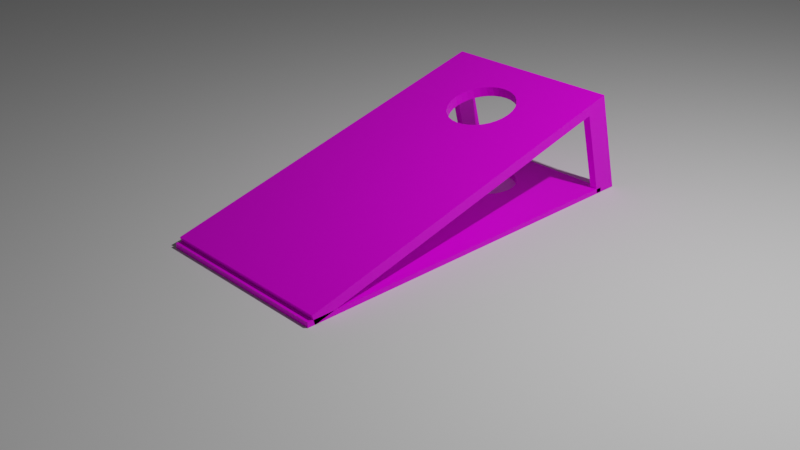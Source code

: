 # Source: cornhole.blend  (saved by Blender 3.2.14; exported with 4.5.12 LTS)
import bpy
from mathutils import Matrix  # noqa: F401  (used for matrix-valued properties, if any)

bpy.ops.wm.read_factory_settings(use_empty=True)
scene = bpy.context.scene
scene.name = 'Scene'

# ---- collections
col_collection = bpy.data.collections.new('Collection'); scene.collection.children.link(col_collection)
col_cornhole = bpy.data.collections.new('Cornhole'); scene.collection.children.link(col_cornhole)
col_backup = bpy.data.collections.new('Backup'); scene.collection.children.link(col_backup)

# ---- images (referenced by path relative to the original .blend; pixels are not part of the script)
import os
ASSET_DIR = os.environ.get("B2B_ASSET_DIR", "")  # directory of the original .blend (textures are referenced by path, not embedded)
HERE = os.path.dirname(os.path.abspath(__file__))  # packed textures are extracted next to this script under _unpacked/

def load_image(name, relpath, width, height, colorspace="sRGB"):
    """Load a texture the original file referenced (path relative to the .blend, or extracted next to this script)."""
    p = next((c for c in (os.path.join(HERE, relpath), os.path.join(ASSET_DIR, relpath)) if relpath and os.path.exists(c)), "")
    if p:
        img = bpy.data.images.load(p, check_existing=True)
        img.name = name
    else:  # same state as the original file: an image datablock whose file is absent (Cycles renders it pink)
        img = bpy.data.images.new(name, width, height)
        img.source = "FILE"
        img.filepath = "//" + (relpath or name)
    img.colorspace_settings.name = colorspace
    return img
img_justin_cornhole_png = load_image('justin-cornhole.png', 'justin-cornhole.png', 1024, 1024, 'sRGB')

# ---- materials (node trees are filled in below, after node groups)
mat_material = bpy.data.materials.new('Material')
mat_material.alpha_threshold = 0.0
mat_material.line_color = (0.0, 0.0, 0.0, 1.0)

# ---- material node trees
mat_material.use_nodes = True; mat_material.node_tree.nodes.clear()
_N = mat_material.node_tree.nodes; _L = mat_material.node_tree.links
n0 = _N.new('ShaderNodeOutputMaterial'); n0.name = 'Material Output'; n0.location = (300, 300)
n1 = _N.new('ShaderNodeBsdfPrincipled'); n1.name = 'Principled BSDF'; n1.location = (10, 300)
n1.distribution = 'GGX'
n1.subsurface_method = 'RANDOM_WALK_SKIN'
n1.inputs[2].default_value = 0.4
n1.inputs[3].default_value = 1.45
n1.inputs[13].default_value = 0.1455
n1.inputs[27].default_value = (0.0, 0.0, 0.0, 1.0)
n1.inputs[28].default_value = 1.0
n2 = _N.new('ShaderNodeMapping'); n2.name = 'Mapping'; n2.location = (-613, 117)
n2.width = 240
n3 = _N.new('ShaderNodeTexCoord'); n3.name = 'Texture Coordinate'; n3.location = (-813, 100)
n4 = _N.new('ShaderNodeTexImage'); n4.name = 'Image Texture'; n4.location = (-313, 88)
n4.image = img_justin_cornhole_png
_L.new(n1.outputs[0], n0.inputs[0])
_L.new(n4.outputs[0], n1.inputs[0])
_L.new(n2.outputs[0], n4.inputs[0])
_L.new(n3.outputs[2], n2.inputs[0])
n0.is_active_output = True

# ---- world
world_world = bpy.data.worlds.new('World'); scene.world = world_world
world_world.use_nodes = True; world_world.node_tree.nodes.clear()
_N = world_world.node_tree.nodes; _L = world_world.node_tree.links
n0 = _N.new('ShaderNodeOutputWorld'); n0.name = 'World Output'; n0.location = (300, 300)
n1 = _N.new('ShaderNodeBackground'); n1.name = 'Background'; n1.location = (10, 300)
n1.inputs[0].default_value = (0.05088, 0.05088, 0.05088, 1.0)
_L.new(n1.outputs[0], n0.inputs[0])
n0.is_active_output = True
world_world.color = (0.05088, 0.05088, 0.05088)
world_world.use_sun_shadow = False
world_world.sun_shadow_jitter_overblur = 0.0

# ---- cameras
cam_camera = bpy.data.cameras.new('Camera')
cam_camera.clip_end = 100.0
cam_camera.ortho_scale = 7.314

# ---- lights
light_light = bpy.data.lights.new('Light', 'POINT')
light_light.transmission_factor = 0.0
light_light.energy = 1000.0
light_light.shadow_soft_size = 0.1
light_light.shadow_maximum_resolution = 0.006
light_light.use_absolute_resolution = True

# ---- meshes
me_plane = bpy.data.meshes.new('Plane')
me_plane.from_pydata([(-1.0, -1.0, 0.0), (1.0, -1.0, 0.0), (-1.0, 1.0, 0.0), (1.0, 1.0, 0.0)], [], [(0, 1, 3, 2)])
_uv = me_plane.uv_layers.new(name='UVMap')
_uv.uv.foreach_set('vector', [0.0, 0.0, 1.0, 0.0, 1.0, 1.0, 0.0, 1.0])
me_plane.update()
me_cube = bpy.data.meshes.new('Cube')
me_cube.from_pydata([(1.0, 2.0, 0.05498), (1.0, 2.0, -0.05498), (1.0, -2.0, 0.05498), (1.0, -2.0, -0.05498), (-1.0, 2.0, 0.05498), (-1.0, 2.0, -0.05498), (-1.0, -2.0, 0.05498), (-1.0, -2.0, -0.05498), (-1.0, 1.741, -0.05498), (1.0, 1.741, 0.05498), (-1.0, 1.741, 0.05498), (1.0, 1.741, -0.05498), (0.9174, 2.0, -0.05498), (-0.9174, 2.0, -0.05498), (0.9174, -2.0, 0.05498), (-0.9174, -2.0, 0.05498), (-0.9174, -2.0, -0.05498), (0.9174, -2.0, -0.05498), (-0.9174, 2.0, 0.05498), (0.9174, 2.0, 0.05498), (0.9174, 1.741, -0.05498), (-0.9174, 1.741, -0.05498), (-0.9174, 1.741, 0.05498), (0.9174, 1.741, 0.05498), (-0.9174, 2.0, -1.091), (-1.0, 2.0, -1.091), (1.0, 1.741, -1.018), (1.0, 2.0, -1.091), (-1.0, 1.741, -1.018), (-0.9174, 1.741, -1.018), (0.9174, 2.0, -1.091), (0.9174, 1.741, -1.018), (-0.3685, 1.229, -0.05498), (-0.3614, 1.157, -0.05498), (-0.3614, 1.301, -0.05498), (-0.3064, 1.024, -0.05498), (-0.3064, 1.434, -0.05498), (-0.3404, 1.088, -0.05498), (-0.3404, 1.37, -0.05498), (-0.2047, 0.9225, -0.05498), (-0.2047, 1.535, -0.05498), (-0.07188, 0.8674, -0.05498), (-0.07188, 1.59, -0.05498), (-0.141, 0.8884, -0.05498), (-0.141, 1.569, -0.05498), (-0.2605, 0.9683, -0.05498), (-0.2605, 1.489, -0.05498), (0.07188, 0.8674, -0.05498), (0.07188, 1.59, -0.05498), (0.2047, 0.9225, -0.05498), (0.2047, 1.535, -0.05498), (0.141, 0.8884, -0.05498), (0.141, 1.569, -0.05498), (0.3064, 1.024, -0.05498), (0.3064, 1.434, -0.05498), (0.3209, 1.406, -0.05498), (0.3685, 1.229, -0.05498), (0.3614, 1.157, -0.05498), (0.3614, 1.301, -0.05498), (0.3404, 1.088, -0.05498), (0.3404, 1.37, -0.05498), (0.2605, 0.9683, -0.05498), (0.2605, 1.489, -0.05498), (1.395e-08, 1.597, -0.05498), (-1.827e-08, 0.8604, -0.05498), (-0.3685, 1.229, 0.05498), (-0.3614, 1.157, 0.05498), (-0.3614, 1.301, 0.05498), (-0.3064, 1.024, 0.05498), (-0.3404, 1.37, 0.05498), (-0.3209, 1.406, 0.05498), (-0.3404, 1.088, 0.05498), (-0.3064, 1.434, 0.05498), (-0.2047, 0.9225, 0.05498), (-0.2605, 1.489, 0.05498), (-0.07188, 1.59, 0.05498), (-0.07188, 0.8674, 0.05498), (-0.141, 1.569, 0.05498), (-0.141, 0.8884, 0.05498), (-0.2047, 1.535, 0.05498), (-0.2605, 0.9683, 0.05498), (0.07188, 0.8674, 0.05498), (0.07188, 1.59, 0.05498), (0.2047, 0.9225, 0.05498), (0.2047, 1.535, 0.05498), (0.141, 0.8884, 0.05498), (0.141, 1.569, 0.05498), (0.3064, 1.024, 0.05498), (0.3064, 1.434, 0.05498), (0.3685, 1.229, 0.05498), (0.3614, 1.301, 0.05498), (0.3404, 1.088, 0.05498), (0.3614, 1.157, 0.05498), (0.3404, 1.37, 0.05498), (0.2605, 1.489, 0.05498), (0.2605, 0.9683, 0.05498), (1.395e-08, 1.597, 0.05498), (-1.827e-08, 0.8604, 0.05498)], [], [(22, 10, 6, 15), (16, 15, 6, 7), (8, 10, 4, 5), (20, 11, 3, 17), (11, 9, 2, 3), (12, 19, 0, 1), (1, 0, 9, 11), (5, 13, 24, 25), (7, 6, 10, 8), (18, 4, 10, 22), (0, 19, 23, 9), (19, 18, 22, 23), (13, 21, 29, 24), (13, 12, 20, 21), (5, 4, 18, 13), (13, 18, 19, 12), (8, 21, 16, 7), (36, 21, 20, 55, 54, 62, 50, 52, 48, 63, 42, 44, 40, 46), (55, 20, 17, 16, 21, 36, 38, 34, 32, 33, 37, 35, 45, 39, 43, 41, 64, 47, 51, 49, 61, 53, 59, 57, 56, 58, 60), (3, 2, 14, 17), (17, 14, 15, 16), (9, 23, 14, 2), (69, 70, 22, 15, 14, 23, 88, 93, 90, 89, 92, 91, 87, 95, 83, 85, 81, 97, 76, 78, 73, 80, 68, 71, 66, 65, 67), (88, 23, 22, 70, 72, 74, 79, 77, 75, 96, 82, 86, 84, 94), (30, 27, 26, 31), (25, 24, 29, 28), (8, 5, 25, 28), (11, 20, 31, 26), (21, 8, 28, 29), (20, 12, 30, 31), (1, 11, 26, 27), (12, 1, 27, 30), (96, 63, 48, 82), (82, 48, 52, 86), (86, 52, 50, 84), (84, 50, 62, 94), (62, 54, 88, 94), (54, 55, 60, 93, 88), (60, 58, 90, 93), (58, 56, 89, 90), (56, 57, 92, 89), (57, 59, 91, 92), (59, 53, 87, 91), (53, 61, 95, 87), (61, 49, 83, 95), (49, 51, 85, 83), (51, 47, 81, 85), (47, 64, 97, 81), (64, 41, 76, 97), (41, 43, 78, 76), (43, 39, 73, 78), (39, 45, 80, 73), (80, 45, 35, 68), (68, 35, 37, 71), (71, 37, 33, 66), (66, 33, 32, 65), (65, 32, 34, 67), (67, 34, 38, 69), (69, 38, 36, 72, 70), (72, 36, 46, 74), (74, 46, 40, 79), (79, 40, 44, 77), (77, 44, 42, 75), (75, 42, 63, 96)])
_uv = me_cube.uv_layers.new(name='UVMap')
_uv.uv.foreach_set('vector', [0.6805, 0.2038, 0.699, 0.2038, 0.699, 0.9338, 0.6805, 0.9338, 0.6805, 0.9338, 0.6805, 0.9338, 0.699, 0.9338, 0.699, 0.9338, 0.699, 0.2038, 0.699, 0.2038, 0.699, 0.1532, 0.699, 0.1532, 0.2683, 0.2038, 0.2497, 0.2038, 0.2497, 0.9338, 0.2683, 0.9338, 0.2497, 0.2038, 0.2497, 0.2038, 0.2497, 0.9338, 0.2497, 0.9338, 0.2683, 0.1532, 0.2683, 0.1532, 0.2497, 0.1532, 0.2497, 0.1532, 0.2497, 0.1532, 0.2497, 0.1532, 0.2497, 0.2038, 0.2497, 0.2038, 0.699, 0.1532, 0.6805, 0.1532, 0.6805, 0.1532, 0.699, 0.1532, 0.699, 0.9338, 0.699, 0.9338, 0.699, 0.2038, 0.699, 0.2038, 0.6805, 0.1532, 0.699, 0.1532, 0.699, 0.2038, 0.6805, 0.2038, 0.2497, 0.1532, 0.2683, 0.1532, 0.2683, 0.2038, 0.2497, 0.2038, 0.2683, 0.1532, 0.6805, 0.1532, 0.6805, 0.2038, 0.2683, 0.2038, 0.6805, 0.1532, 0.6805, 0.2038, 0.6805, 0.2038, 0.6805, 0.1532, 0.6805, 0.1532, 0.2683, 0.1532, 0.2683, 0.2038, 0.6805, 0.2038, 0.699, 0.1532, 0.699, 0.1532, 0.6805, 0.1532, 0.6805, 0.1532, 0.6805, 0.1532, 0.6805, 0.1532, 0.2683, 0.1532, 0.2683, 0.1532, 0.699, 0.2038, 0.6805, 0.2038, 0.6805, 0.9338, 0.699, 0.9338, 0.5432, 0.2637, 0.6805, 0.2038, 0.2683, 0.2038, 0.4023, 0.269, 0.4055, 0.2637, 0.4158, 0.2528, 0.4284, 0.2439, 0.4427, 0.2372, 0.4582, 0.2331, 0.4744, 0.2318, 0.4905, 0.2331, 0.506, 0.2372, 0.5203, 0.2439, 0.5329, 0.2528, 0.4023, 0.269, 0.2683, 0.2038, 0.2683, 0.9338, 0.6805, 0.9338, 0.6805, 0.2038, 0.5432, 0.2637, 0.5508, 0.2762, 0.5555, 0.2896, 0.5571, 0.3037, 0.5555, 0.3177, 0.5508, 0.3312, 0.5432, 0.3436, 0.5329, 0.3545, 0.5203, 0.3635, 0.506, 0.3701, 0.4905, 0.3742, 0.4744, 0.3756, 0.4582, 0.3742, 0.4427, 0.3701, 0.4284, 0.3635, 0.4158, 0.3545, 0.4055, 0.3436, 0.3979, 0.3312, 0.3932, 0.3177, 0.3916, 0.3037, 0.3932, 0.2896, 0.3979, 0.2762, 0.2497, 0.9338, 0.2497, 0.9338, 0.2683, 0.9338, 0.2683, 0.9338, 0.2683, 0.9338, 0.2683, 0.9338, 0.6805, 0.9338, 0.6805, 0.9338, 0.2497, 0.2038, 0.2683, 0.2038, 0.2683, 0.9338, 0.2497, 0.9338, 0.5508, 0.2762, 0.5464, 0.269, 0.6805, 0.2038, 0.6805, 0.9338, 0.2683, 0.9338, 0.2683, 0.2038, 0.4055, 0.2637, 0.3979, 0.2762, 0.3932, 0.2896, 0.3916, 0.3037, 0.3932, 0.3177, 0.3979, 0.3312, 0.4055, 0.3436, 0.4158, 0.3545, 0.4284, 0.3635, 0.4427, 0.3701, 0.4582, 0.3742, 0.4744, 0.3756, 0.4905, 0.3742, 0.506, 0.3701, 0.5203, 0.3635, 0.5329, 0.3545, 0.5432, 0.3436, 0.5508, 0.3312, 0.5555, 0.3177, 0.5571, 0.3037, 0.5555, 0.2896, 0.4055, 0.2637, 0.2683, 0.2038, 0.6805, 0.2038, 0.5464, 0.269, 0.5432, 0.2637, 0.5329, 0.2528, 0.5203, 0.2439, 0.506, 0.2372, 0.4905, 0.2331, 0.4744, 0.2318, 0.4582, 0.2331, 0.4427, 0.2372, 0.4284, 0.2439, 0.4158, 0.2528, 0.2683, 0.1532, 0.2497, 0.1532, 0.2497, 0.2038, 0.2683, 0.2038, 0.699, 0.1532, 0.6805, 0.1532, 0.6805, 0.2038, 0.699, 0.2038, 0.699, 0.2038, 0.699, 0.1532, 0.699, 0.1532, 0.699, 0.2038, 0.2497, 0.2038, 0.2683, 0.2038, 0.2683, 0.2038, 0.2497, 0.2038, 0.6805, 0.2038, 0.699, 0.2038, 0.699, 0.2038, 0.6805, 0.2038, 0.2683, 0.2038, 0.2683, 0.1532, 0.2683, 0.1532, 0.2683, 0.2038, 0.2497, 0.1532, 0.2497, 0.2038, 0.2497, 0.2038, 0.2497, 0.1532, 0.2683, 0.1532, 0.2497, 0.1532, 0.2497, 0.1532, 0.2683, 0.1532, 1.0, 0.7873, 1.0, 0.7127, 0.9688, 0.7127, 0.9688, 0.7873, 0.9688, 0.7873, 0.9688, 0.7127, 0.9375, 0.7127, 0.9375, 0.7873, 0.9375, 0.7873, 0.9375, 0.7127, 0.9062, 0.7127, 0.9062, 0.7873, 0.9062, 0.7873, 0.9062, 0.7127, 0.875, 0.7127, 0.875, 0.7873, 0.875, 0.7127, 0.8438, 0.7127, 0.8438, 0.7873, 0.875, 0.7873, 0.8438, 0.7127, 0.8305, 0.7127, 0.8125, 0.7127, 0.8125, 0.7873, 0.8438, 0.7873, 0.8125, 0.7127, 0.7812, 0.7127, 0.7812, 0.7873, 0.8125, 0.7873, 0.7812, 0.7127, 0.75, 0.7127, 0.75, 0.7873, 0.7812, 0.7873, 0.75, 0.7127, 0.7188, 0.7127, 0.7188, 0.7873, 0.75, 0.7873, 0.7188, 0.7127, 0.6875, 0.7127, 0.6875, 0.7873, 0.7188, 0.7873, 0.6875, 0.7127, 0.6562, 0.7127, 0.6562, 0.7873, 0.6875, 0.7873, 0.6562, 0.7127, 0.625, 0.7127, 0.625, 0.7873, 0.6562, 0.7873, 0.625, 0.7127, 0.5938, 0.7127, 0.5938, 0.7873, 0.625, 0.7873, 0.5938, 0.7127, 0.5625, 0.7127, 0.5625, 0.7873, 0.5938, 0.7873, 0.5625, 0.7127, 0.5312, 0.7127, 0.5312, 0.7873, 0.5625, 0.7873, 0.5312, 0.7127, 0.5, 0.7127, 0.5, 0.7873, 0.5312, 0.7873, 0.5, 0.7127, 0.4688, 0.7127, 0.4688, 0.7873, 0.5, 0.7873, 0.4688, 0.7127, 0.4375, 0.7127, 0.4375, 0.7873, 0.4688, 0.7873, 0.4375, 0.7127, 0.4062, 0.7127, 0.4062, 0.7873, 0.4375, 0.7873, 0.4062, 0.7127, 0.375, 0.7127, 0.375, 0.7873, 0.4062, 0.7873, 0.375, 0.7873, 0.375, 0.7127, 0.3438, 0.7127, 0.3438, 0.7873, 0.3438, 0.7873, 0.3438, 0.7127, 0.3125, 0.7127, 0.3125, 0.7873, 0.3125, 0.7873, 0.3125, 0.7127, 0.2812, 0.7127, 0.2812, 0.7873, 0.2812, 0.7873, 0.2812, 0.7127, 0.25, 0.7127, 0.25, 0.7873, 0.25, 0.7873, 0.25, 0.7127, 0.2188, 0.7127, 0.2188, 0.7873, 0.2188, 0.7873, 0.2188, 0.7127, 0.1875, 0.7127, 0.1875, 0.7873, 0.1875, 0.7873, 0.1875, 0.7127, 0.1562, 0.7127, 0.1562, 0.7873, 0.1695, 0.7873, 0.1562, 0.7873, 0.1562, 0.7127, 0.125, 0.7127, 0.125, 0.7873, 0.125, 0.7873, 0.125, 0.7127, 0.09375, 0.7127, 0.09375, 0.7873, 0.09375, 0.7873, 0.09375, 0.7127, 0.0625, 0.7127, 0.0625, 0.7873, 0.0625, 0.7873, 0.0625, 0.7127, 0.03125, 0.7127, 0.03125, 0.7873, 0.03125, 0.7873, 0.03125, 0.7127, 0.0, 0.7127, 0.0, 0.7873])
me_cube.materials.append(mat_material)
me_cube.use_mirror_vertex_groups = False
me_cube.update()
me_cube_003 = bpy.data.meshes.new('Cube.003')
me_cube_003.from_pydata([(1.0, 2.0, 0.05498), (1.0, 2.0, -0.05498), (1.0, -2.0, 0.05498), (1.0, -2.0, -0.05498), (-1.0, 2.0, 0.05498), (-1.0, 2.0, -0.05498), (-1.0, -2.0, 0.05498), (-1.0, -2.0, -0.05498), (-1.0, 1.741, -0.05498), (1.0, 1.741, 0.05498), (-1.0, 1.741, 0.05498), (1.0, 1.741, -0.05498), (0.9174, 2.0, -0.05498), (-0.9174, 2.0, -0.05498), (0.9174, -2.0, 0.05498), (-0.9174, -2.0, 0.05498), (-0.9174, -2.0, -0.05498), (0.9174, -2.0, -0.05498), (-0.9174, 2.0, 0.05498), (0.9174, 2.0, 0.05498), (0.9174, 1.741, -0.05498), (-0.9174, 1.741, -0.05498), (-0.9174, 1.741, 0.05498), (0.9174, 1.741, 0.05498), (-0.9174, 2.0, -1.091), (-1.0, 2.0, -1.091), (1.0, 1.741, -1.018), (1.0, 2.0, -1.091), (-1.0, 1.741, -1.018), (-0.9174, 1.741, -1.018), (0.9174, 2.0, -1.091), (0.9174, 1.741, -1.018)], [], [(22, 10, 6, 15), (16, 15, 6, 7), (8, 10, 4, 5), (20, 11, 3, 17), (11, 9, 2, 3), (12, 19, 0, 1), (1, 0, 9, 11), (5, 13, 24, 25), (7, 6, 10, 8), (18, 4, 10, 22), (0, 19, 23, 9), (19, 18, 22, 23), (13, 21, 29, 24), (13, 12, 20, 21), (5, 4, 18, 13), (13, 18, 19, 12), (8, 21, 16, 7), (21, 20, 17, 16), (3, 2, 14, 17), (17, 14, 15, 16), (9, 23, 14, 2), (23, 22, 15, 14), (30, 27, 26, 31), (25, 24, 29, 28), (8, 5, 25, 28), (11, 20, 31, 26), (21, 8, 28, 29), (20, 12, 30, 31), (1, 11, 26, 27), (12, 1, 27, 30)])
_uv = me_cube_003.uv_layers.new(name='UVMap')
_uv.uv.foreach_set('vector', [0.6805, 0.2038, 0.699, 0.2038, 0.699, 0.9338, 0.6805, 0.9338, 0.6805, 0.9338, 0.6805, 0.9338, 0.699, 0.9338, 0.699, 0.9338, 0.699, 0.2038, 0.699, 0.2038, 0.699, 0.1532, 0.699, 0.1532, 0.2683, 0.2038, 0.2497, 0.2038, 0.2497, 0.9338, 0.2683, 0.9338, 0.2497, 0.2038, 0.2497, 0.2038, 0.2497, 0.9338, 0.2497, 0.9338, 0.2683, 0.1532, 0.2683, 0.1532, 0.2497, 0.1532, 0.2497, 0.1532, 0.2497, 0.1532, 0.2497, 0.1532, 0.2497, 0.2038, 0.2497, 0.2038, 0.699, 0.1532, 0.6805, 0.1532, 0.6805, 0.1532, 0.699, 0.1532, 0.699, 0.9338, 0.699, 0.9338, 0.699, 0.2038, 0.699, 0.2038, 0.6805, 0.1532, 0.699, 0.1532, 0.699, 0.2038, 0.6805, 0.2038, 0.2497, 0.1532, 0.2683, 0.1532, 0.2683, 0.2038, 0.2497, 0.2038, 0.2683, 0.1532, 0.6805, 0.1532, 0.6805, 0.2038, 0.2683, 0.2038, 0.6805, 0.1532, 0.6805, 0.2038, 0.6805, 0.2038, 0.6805, 0.1532, 0.6805, 0.1532, 0.2683, 0.1532, 0.2683, 0.2038, 0.6805, 0.2038, 0.699, 0.1532, 0.699, 0.1532, 0.6805, 0.1532, 0.6805, 0.1532, 0.6805, 0.1532, 0.6805, 0.1532, 0.2683, 0.1532, 0.2683, 0.1532, 0.699, 0.2038, 0.6805, 0.2038, 0.6805, 0.9338, 0.699, 0.9338, 0.6805, 0.2038, 0.2683, 0.2038, 0.2683, 0.9338, 0.6805, 0.9338, 0.2497, 0.9338, 0.2497, 0.9338, 0.2683, 0.9338, 0.2683, 0.9338, 0.2683, 0.9338, 0.2683, 0.9338, 0.6805, 0.9338, 0.6805, 0.9338, 0.2497, 0.2038, 0.2683, 0.2038, 0.2683, 0.9338, 0.2497, 0.9338, 0.2683, 0.2038, 0.6805, 0.2038, 0.6805, 0.9338, 0.2683, 0.9338, 0.2683, 0.1532, 0.2497, 0.1532, 0.2497, 0.2038, 0.2683, 0.2038, 0.699, 0.1532, 0.6805, 0.1532, 0.6805, 0.2038, 0.699, 0.2038, 0.699, 0.2038, 0.699, 0.1532, 0.699, 0.1532, 0.699, 0.2038, 0.2497, 0.2038, 0.2683, 0.2038, 0.2683, 0.2038, 0.2497, 0.2038, 0.6805, 0.2038, 0.699, 0.2038, 0.699, 0.2038, 0.6805, 0.2038, 0.2683, 0.2038, 0.2683, 0.1532, 0.2683, 0.1532, 0.2683, 0.2038, 0.2497, 0.1532, 0.2497, 0.2038, 0.2497, 0.2038, 0.2497, 0.1532, 0.2683, 0.1532, 0.2497, 0.1532, 0.2497, 0.1532, 0.2683, 0.1532])
me_cube_003.materials.append(mat_material)
me_cube_003.use_mirror_vertex_groups = False
me_cube_003.update()
me_cube_004 = bpy.data.meshes.new('Cube.004')
me_cube_004.from_pydata([(2.437e-08, 0.6439, -0.6439), (2.437e-08, 0.6439, 0.6439), (0.1256, 0.6316, -0.6439), (0.1256, 0.6316, 0.6439), (0.2464, 0.5949, -0.6439), (0.2464, 0.5949, 0.6439), (0.3578, 0.5354, -0.6439), (0.3578, 0.5354, 0.6439), (0.4553, 0.4553, -0.6439), (0.4553, 0.4553, 0.6439), (0.5354, 0.3578, -0.6439), (0.5354, 0.3578, 0.6439), (0.5949, 0.2464, -0.6439), (0.5949, 0.2464, 0.6439), (0.6316, 0.1256, -0.6439), (0.6316, 0.1256, 0.6439), (0.6439, -3.412e-08, -0.6439), (0.6439, -3.412e-08, 0.6439), (0.6316, -0.1256, -0.6439), (0.6316, -0.1256, 0.6439), (0.5949, -0.2464, -0.6439), (0.5949, -0.2464, 0.6439), (0.5354, -0.3578, -0.6439), (0.5354, -0.3578, 0.6439), (0.4553, -0.4553, -0.6439), (0.4553, -0.4553, 0.6439), (0.3578, -0.5354, -0.6439), (0.3578, -0.5354, 0.6439), (0.2464, -0.5949, -0.6439), (0.2464, -0.5949, 0.6439), (0.1256, -0.6316, -0.6439), (0.1256, -0.6316, 0.6439), (-3.192e-08, -0.6439, -0.6439), (-3.192e-08, -0.6439, 0.6439), (-0.1256, -0.6316, -0.6439), (-0.1256, -0.6316, 0.6439), (-0.2464, -0.5949, -0.6439), (-0.2464, -0.5949, 0.6439), (-0.3578, -0.5354, -0.6439), (-0.3578, -0.5354, 0.6439), (-0.4553, -0.4553, -0.6439), (-0.4553, -0.4553, 0.6439), (-0.5354, -0.3578, -0.6439), (-0.5354, -0.3578, 0.6439), (-0.5949, -0.2464, -0.6439), (-0.5949, -0.2464, 0.6439), (-0.6316, -0.1256, -0.6439), (-0.6316, -0.1256, 0.6439), (-0.6439, 1.71e-09, -0.6439), (-0.6439, 1.71e-09, 0.6439), (-0.6316, 0.1256, -0.6439), (-0.6316, 0.1256, 0.6439), (-0.5949, 0.2464, -0.6439), (-0.5949, 0.2464, 0.6439), (-0.5354, 0.3578, -0.6439), (-0.5354, 0.3578, 0.6439), (-0.4553, 0.4553, -0.6439), (-0.4553, 0.4553, 0.6439), (-0.3578, 0.5354, -0.6439), (-0.3578, 0.5354, 0.6439), (-0.2464, 0.5949, -0.6439), (-0.2464, 0.5949, 0.6439), (-0.1256, 0.6316, -0.6439), (-0.1256, 0.6316, 0.6439)], [], [(0, 1, 3, 2), (2, 3, 5, 4), (4, 5, 7, 6), (6, 7, 9, 8), (8, 9, 11, 10), (10, 11, 13, 12), (12, 13, 15, 14), (14, 15, 17, 16), (16, 17, 19, 18), (18, 19, 21, 20), (20, 21, 23, 22), (22, 23, 25, 24), (24, 25, 27, 26), (26, 27, 29, 28), (28, 29, 31, 30), (30, 31, 33, 32), (32, 33, 35, 34), (34, 35, 37, 36), (36, 37, 39, 38), (38, 39, 41, 40), (40, 41, 43, 42), (42, 43, 45, 44), (44, 45, 47, 46), (46, 47, 49, 48), (48, 49, 51, 50), (50, 51, 53, 52), (52, 53, 55, 54), (54, 55, 57, 56), (56, 57, 59, 58), (58, 59, 61, 60), (3, 1, 63, 61, 59, 57, 55, 53, 51, 49, 47, 45, 43, 41, 39, 37, 35, 33, 31, 29, 27, 25, 23, 21, 19, 17, 15, 13, 11, 9, 7, 5), (60, 61, 63, 62), (62, 63, 1, 0), (0, 2, 4, 6, 8, 10, 12, 14, 16, 18, 20, 22, 24, 26, 28, 30, 32, 34, 36, 38, 40, 42, 44, 46, 48, 50, 52, 54, 56, 58, 60, 62)])
_uv = me_cube_004.uv_layers.new(name='UVMap')
_uv.uv.foreach_set('vector', [1.0, 0.5, 1.0, 1.0, 0.9688, 1.0, 0.9688, 0.5, 0.9688, 0.5, 0.9688, 1.0, 0.9375, 1.0, 0.9375, 0.5, 0.9375, 0.5, 0.9375, 1.0, 0.9062, 1.0, 0.9062, 0.5, 0.9062, 0.5, 0.9062, 1.0, 0.875, 1.0, 0.875, 0.5, 0.875, 0.5, 0.875, 1.0, 0.8438, 1.0, 0.8438, 0.5, 0.8438, 0.5, 0.8438, 1.0, 0.8125, 1.0, 0.8125, 0.5, 0.8125, 0.5, 0.8125, 1.0, 0.7812, 1.0, 0.7812, 0.5, 0.7812, 0.5, 0.7812, 1.0, 0.75, 1.0, 0.75, 0.5, 0.75, 0.5, 0.75, 1.0, 0.7188, 1.0, 0.7188, 0.5, 0.7188, 0.5, 0.7188, 1.0, 0.6875, 1.0, 0.6875, 0.5, 0.6875, 0.5, 0.6875, 1.0, 0.6562, 1.0, 0.6562, 0.5, 0.6562, 0.5, 0.6562, 1.0, 0.625, 1.0, 0.625, 0.5, 0.625, 0.5, 0.625, 1.0, 0.5938, 1.0, 0.5938, 0.5, 0.5938, 0.5, 0.5938, 1.0, 0.5625, 1.0, 0.5625, 0.5, 0.5625, 0.5, 0.5625, 1.0, 0.5312, 1.0, 0.5312, 0.5, 0.5312, 0.5, 0.5312, 1.0, 0.5, 1.0, 0.5, 0.5, 0.5, 0.5, 0.5, 1.0, 0.4688, 1.0, 0.4688, 0.5, 0.4688, 0.5, 0.4688, 1.0, 0.4375, 1.0, 0.4375, 0.5, 0.4375, 0.5, 0.4375, 1.0, 0.4062, 1.0, 0.4062, 0.5, 0.4062, 0.5, 0.4062, 1.0, 0.375, 1.0, 0.375, 0.5, 0.375, 0.5, 0.375, 1.0, 0.3438, 1.0, 0.3438, 0.5, 0.3438, 0.5, 0.3438, 1.0, 0.3125, 1.0, 0.3125, 0.5, 0.3125, 0.5, 0.3125, 1.0, 0.2812, 1.0, 0.2812, 0.5, 0.2812, 0.5, 0.2812, 1.0, 0.25, 1.0, 0.25, 0.5, 0.25, 0.5, 0.25, 1.0, 0.2188, 1.0, 0.2188, 0.5, 0.2188, 0.5, 0.2188, 1.0, 0.1875, 1.0, 0.1875, 0.5, 0.1875, 0.5, 0.1875, 1.0, 0.1562, 1.0, 0.1562, 0.5, 0.1562, 0.5, 0.1562, 1.0, 0.125, 1.0, 0.125, 0.5, 0.125, 0.5, 0.125, 1.0, 0.09375, 1.0, 0.09375, 0.5, 0.09375, 0.5, 0.09375, 1.0, 0.0625, 1.0, 0.0625, 0.5, 0.2968, 0.4854, 0.25, 0.49, 0.2032, 0.4854, 0.1582, 0.4717, 0.1167, 0.4496, 0.08029, 0.4197, 0.05045, 0.3833, 0.02827, 0.3418, 0.01461, 0.2968, 0.01, 0.25, 0.01461, 0.2032, 0.02827, 0.1582, 0.05045, 0.1167, 0.08029, 0.08029, 0.1167, 0.05045, 0.1582, 0.02827, 0.2032, 0.01461, 0.25, 0.01, 0.2968, 0.01461, 0.3418, 0.02827, 0.3833, 0.05045, 0.4197, 0.08029, 0.4496, 0.1167, 0.4717, 0.1582, 0.4854, 0.2032, 0.49, 0.25, 0.4854, 0.2968, 0.4717, 0.3418, 0.4496, 0.3833, 0.4197, 0.4197, 0.3833, 0.4496, 0.3418, 0.4717, 0.0625, 0.5, 0.0625, 1.0, 0.03125, 1.0, 0.03125, 0.5, 0.03125, 0.5, 0.03125, 1.0, 0.0, 1.0, 0.0, 0.5, 0.75, 0.49, 0.7968, 0.4854, 0.8418, 0.4717, 0.8833, 0.4496, 0.9197, 0.4197, 0.9496, 0.3833, 0.9717, 0.3418, 0.9854, 0.2968, 0.99, 0.25, 0.9854, 0.2032, 0.9717, 0.1582, 0.9496, 0.1167, 0.9197, 0.08029, 0.8833, 0.05045, 0.8418, 0.02827, 0.7968, 0.01461, 0.75, 0.01, 0.7032, 0.01461, 0.6582, 0.02827, 0.6167, 0.05045, 0.5803, 0.08029, 0.5504, 0.1167, 0.5283, 0.1582, 0.5146, 0.2032, 0.51, 0.25, 0.5146, 0.2968, 0.5283, 0.3418, 0.5504, 0.3833, 0.5803, 0.4197, 0.6167, 0.4496, 0.6582, 0.4717, 0.7032, 0.4854])
me_cube_004.materials.append(mat_material)
me_cube_004.use_mirror_vertex_groups = False
me_cube_004.update()

# ---- objects
ob_light = bpy.data.objects.new('Light', light_light)
ob_camera = bpy.data.objects.new('Camera', cam_camera)
ob_cornhole = bpy.data.objects.new('Cornhole', None)
ob_plane = bpy.data.objects.new('Plane', me_plane)
ob_cube = bpy.data.objects.new('Cube', me_cube)
ob_cube_002 = bpy.data.objects.new('Cube.002', me_cube_003)
ob_cube_003 = bpy.data.objects.new('Cube.003', me_cube_004)

# ---- transforms, parenting, visibility, modifiers, constraints
ob_light.location = (4.076, 1.005, 5.904)
ob_light.rotation_euler = (0.6503, 0.05522, 1.866)
ob_light.lock_rotations_4d = False
ob_light.empty_display_type = 'ARROWS'
ob_light.color = (0.0, 0.0, 0.0, 0.0)
ob_light.lineart.crease_threshold = 0.0
ob_camera.location = (7.359, -6.926, 4.958)
ob_camera.rotation_euler = (1.109, 0.0, 0.8149)
ob_camera.lock_rotations_4d = False
ob_camera.empty_display_type = 'ARROWS'
ob_camera.color = (0.0, 0.0, 0.0, 0.0)
ob_camera.display_type = 'WIRE'
ob_camera.lineart.crease_threshold = 0.0
ob_cornhole.location = (0.0, 0.0, 0.5534)
ob_cornhole.rotation_euler = (0.2547, 5.595e-17, 7.165e-18)
ob_cornhole.instance_type = 'COLLECTION'
ob_plane.location = (0.0, 0.0, 0.0)
ob_plane.scale = (11.1, 11.1, 11.1)
ob_cube.location = (0.0, 0.0, 0.0)
ob_cube.lock_rotations_4d = False
ob_cube.empty_display_type = 'ARROWS'
ob_cube.lineart.crease_threshold = 0.0
ob_cube_002.location = (0.0, 0.0, 0.0)
ob_cube_002.lock_rotations_4d = False
ob_cube_002.empty_display_type = 'ARROWS'
ob_cube_002.lineart.crease_threshold = 0.0
_m = ob_cube_002.modifiers.new('BTool_Cube.001', 'BOOLEAN')
_m.object = ob_cube_003
ob_cube_003.location = (0.0, 1.229, 0.0)
ob_cube_003.scale = (0.5722, 0.5722, 0.5722)
ob_cube_003.lock_rotations_4d = False
ob_cube_003.empty_display_type = 'ARROWS'
ob_cube_003.hide_render = True
ob_cube_003.visible_camera = False
ob_cube_003.visible_diffuse = False
ob_cube_003.visible_glossy = False
ob_cube_003.visible_transmission = False
ob_cube_003.visible_volume_scatter = False
ob_cube_003.visible_shadow = False
ob_cube_003.display_type = 'BOUNDS'
ob_cube_003.lineart.crease_threshold = 0.0
ob_cornhole.instance_collection = col_cornhole

# ---- collection membership
col_collection.objects.link(ob_light)
col_collection.objects.link(ob_camera)
col_collection.objects.link(ob_cornhole)
col_collection.objects.link(ob_plane)
col_cornhole.objects.link(ob_cube)
col_backup.objects.link(ob_cube_002)
col_backup.objects.link(ob_cube_003)
def _layer_coll(name, lc=None):
    lc = lc or bpy.context.view_layer.layer_collection
    for c in lc.children:
        if c.name == name: return c
        r = _layer_coll(name, c)
        if r: return r
_layer_coll('Backup').exclude = True

# ---- scene / render settings (as saved in the file)
scene.camera = ob_camera
scene.frame_start = 1; scene.frame_end = 250; scene.frame_set(1)
scene.render.engine = 'CYCLES'
scene.cycles.sampling_pattern = 'TABULATED_SOBOL'
scene.cycles.use_light_tree = False
scene.view_settings.view_transform = 'Filmic'
bpy.context.view_layer.update()
